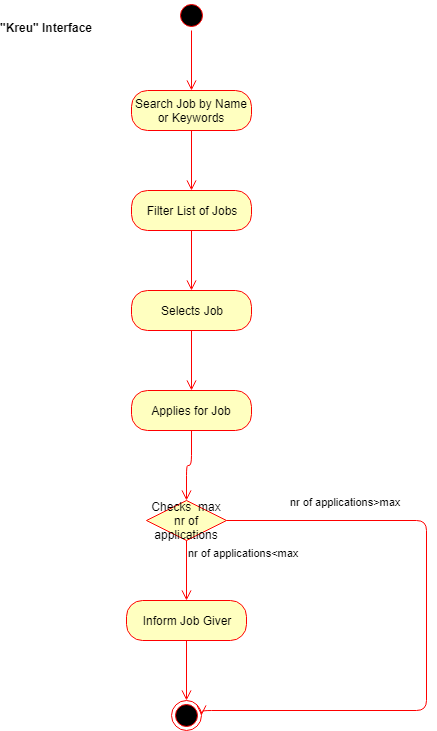

The diagram above was exported from draw.io. Its source (the exported page's mxGraphModel, read from the mxfile embedded in the PNG):
<mxGraphModel dx="840" dy="435" grid="1" gridSize="10" guides="1" tooltips="1" connect="1" arrows="1" fold="1" page="1" pageScale="1" pageWidth="850" pageHeight="1100" math="0" shadow="0">
  <root>
    <mxCell id="0" />
    <mxCell id="1" parent="0" />
    <mxCell id="JyUPhsGiaVr6v59y4hPS-1" value="" style="ellipse;html=1;shape=startState;fillColor=#000000;strokeColor=#ff0000;" vertex="1" parent="1">
      <mxGeometry x="340" y="20" width="30" height="30" as="geometry" />
    </mxCell>
    <mxCell id="JyUPhsGiaVr6v59y4hPS-2" value="" style="edgeStyle=orthogonalEdgeStyle;html=1;verticalAlign=bottom;endArrow=open;endSize=8;strokeColor=#ff0000;entryX=0.5;entryY=0;entryDx=0;entryDy=0;entryPerimeter=0;" edge="1" source="JyUPhsGiaVr6v59y4hPS-1" parent="1" target="JyUPhsGiaVr6v59y4hPS-3">
      <mxGeometry relative="1" as="geometry">
        <mxPoint x="355" y="110" as="targetPoint" />
      </mxGeometry>
    </mxCell>
    <mxCell id="JyUPhsGiaVr6v59y4hPS-3" value="Search Job by Name or Keywords" style="rounded=1;whiteSpace=wrap;html=1;arcSize=40;fontColor=#000000;fillColor=#ffffc0;strokeColor=#ff0000;" vertex="1" parent="1">
      <mxGeometry x="295" y="110" width="120" height="40" as="geometry" />
    </mxCell>
    <mxCell id="JyUPhsGiaVr6v59y4hPS-4" value="" style="edgeStyle=orthogonalEdgeStyle;html=1;verticalAlign=bottom;endArrow=open;endSize=8;strokeColor=#ff0000;" edge="1" source="JyUPhsGiaVr6v59y4hPS-3" parent="1">
      <mxGeometry relative="1" as="geometry">
        <mxPoint x="355" y="210" as="targetPoint" />
      </mxGeometry>
    </mxCell>
    <mxCell id="JyUPhsGiaVr6v59y4hPS-5" value="Filter List of Jobs" style="rounded=1;whiteSpace=wrap;html=1;arcSize=40;fontColor=#000000;fillColor=#ffffc0;strokeColor=#ff0000;" vertex="1" parent="1">
      <mxGeometry x="295" y="210" width="120" height="40" as="geometry" />
    </mxCell>
    <mxCell id="JyUPhsGiaVr6v59y4hPS-6" value="" style="edgeStyle=orthogonalEdgeStyle;html=1;verticalAlign=bottom;endArrow=open;endSize=8;strokeColor=#ff0000;" edge="1" source="JyUPhsGiaVr6v59y4hPS-5" parent="1">
      <mxGeometry relative="1" as="geometry">
        <mxPoint x="355" y="310" as="targetPoint" />
      </mxGeometry>
    </mxCell>
    <mxCell id="JyUPhsGiaVr6v59y4hPS-7" value="Selects Job" style="rounded=1;whiteSpace=wrap;html=1;arcSize=40;fontColor=#000000;fillColor=#ffffc0;strokeColor=#ff0000;" vertex="1" parent="1">
      <mxGeometry x="295" y="310" width="120" height="40" as="geometry" />
    </mxCell>
    <mxCell id="JyUPhsGiaVr6v59y4hPS-8" value="" style="edgeStyle=orthogonalEdgeStyle;html=1;verticalAlign=bottom;endArrow=open;endSize=8;strokeColor=#ff0000;" edge="1" source="JyUPhsGiaVr6v59y4hPS-7" parent="1">
      <mxGeometry relative="1" as="geometry">
        <mxPoint x="355" y="410" as="targetPoint" />
      </mxGeometry>
    </mxCell>
    <mxCell id="JyUPhsGiaVr6v59y4hPS-9" value="Applies for Job" style="rounded=1;whiteSpace=wrap;html=1;arcSize=40;fontColor=#000000;fillColor=#ffffc0;strokeColor=#ff0000;" vertex="1" parent="1">
      <mxGeometry x="295" y="410" width="120" height="40" as="geometry" />
    </mxCell>
    <mxCell id="JyUPhsGiaVr6v59y4hPS-10" value="" style="edgeStyle=orthogonalEdgeStyle;html=1;verticalAlign=bottom;endArrow=open;endSize=8;strokeColor=#ff0000;entryX=0.5;entryY=0;entryDx=0;entryDy=0;" edge="1" source="JyUPhsGiaVr6v59y4hPS-9" parent="1" target="JyUPhsGiaVr6v59y4hPS-11">
      <mxGeometry relative="1" as="geometry">
        <mxPoint x="355" y="510" as="targetPoint" />
      </mxGeometry>
    </mxCell>
    <mxCell id="JyUPhsGiaVr6v59y4hPS-11" value="Checks&amp;nbsp; max nr of applications" style="rhombus;whiteSpace=wrap;html=1;fillColor=#ffffc0;strokeColor=#ff0000;" vertex="1" parent="1">
      <mxGeometry x="310" y="520" width="80" height="40" as="geometry" />
    </mxCell>
    <mxCell id="JyUPhsGiaVr6v59y4hPS-12" value="nr of applications&amp;gt;max" style="edgeStyle=orthogonalEdgeStyle;html=1;align=left;verticalAlign=bottom;endArrow=open;endSize=8;strokeColor=#ff0000;entryX=1;entryY=0.5;entryDx=0;entryDy=0;" edge="1" source="JyUPhsGiaVr6v59y4hPS-11" parent="1" target="JyUPhsGiaVr6v59y4hPS-19">
      <mxGeometry x="-0.8" y="10" relative="1" as="geometry">
        <mxPoint x="580" y="730" as="targetPoint" />
        <Array as="points">
          <mxPoint x="590" y="540" />
          <mxPoint x="590" y="730" />
          <mxPoint x="365" y="730" />
        </Array>
        <mxPoint as="offset" />
      </mxGeometry>
    </mxCell>
    <mxCell id="JyUPhsGiaVr6v59y4hPS-13" value="nr of applications&amp;lt;max" style="edgeStyle=orthogonalEdgeStyle;html=1;align=left;verticalAlign=top;endArrow=open;endSize=8;strokeColor=#ff0000;" edge="1" source="JyUPhsGiaVr6v59y4hPS-11" parent="1">
      <mxGeometry x="-1" relative="1" as="geometry">
        <mxPoint x="350" y="620" as="targetPoint" />
      </mxGeometry>
    </mxCell>
    <mxCell id="JyUPhsGiaVr6v59y4hPS-17" value="Inform Job Giver" style="rounded=1;whiteSpace=wrap;html=1;arcSize=40;fontColor=#000000;fillColor=#ffffc0;strokeColor=#ff0000;" vertex="1" parent="1">
      <mxGeometry x="290" y="620" width="120" height="40" as="geometry" />
    </mxCell>
    <mxCell id="JyUPhsGiaVr6v59y4hPS-18" value="" style="edgeStyle=orthogonalEdgeStyle;html=1;verticalAlign=bottom;endArrow=open;endSize=8;strokeColor=#ff0000;" edge="1" source="JyUPhsGiaVr6v59y4hPS-17" parent="1">
      <mxGeometry relative="1" as="geometry">
        <mxPoint x="350" y="720" as="targetPoint" />
      </mxGeometry>
    </mxCell>
    <mxCell id="JyUPhsGiaVr6v59y4hPS-19" value="" style="ellipse;html=1;shape=endState;fillColor=#000000;strokeColor=#ff0000;" vertex="1" parent="1">
      <mxGeometry x="335" y="720" width="30" height="30" as="geometry" />
    </mxCell>
    <mxCell id="JyUPhsGiaVr6v59y4hPS-20" value="&quot;Kreu&quot; Interface" style="text;align=center;fontStyle=1;verticalAlign=middle;spacingLeft=3;spacingRight=3;strokeColor=none;rotatable=0;points=[[0,0.5],[1,0.5]];portConstraint=eastwest;" vertex="1" parent="1">
      <mxGeometry x="170" y="35" width="80" height="26" as="geometry" />
    </mxCell>
  </root>
</mxGraphModel>